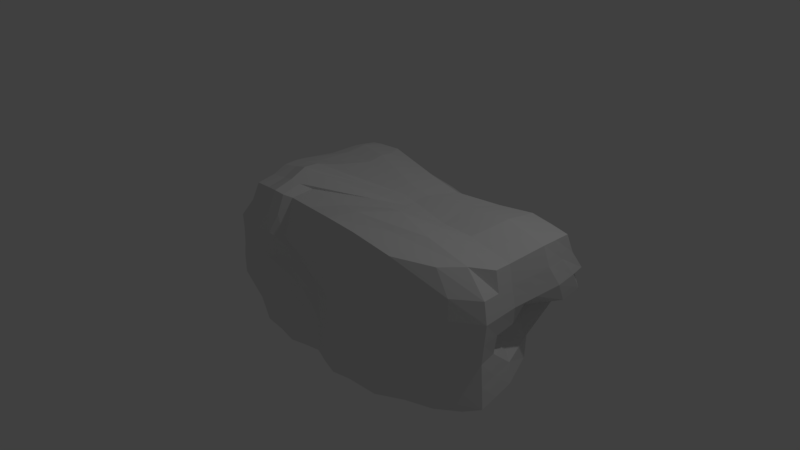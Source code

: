 # Source: piedra2.blend  (saved by Blender 2.79.0; exported with 4.5.12 LTS)
import bpy
from mathutils import Matrix  # noqa: F401  (used for matrix-valued properties, if any)

bpy.ops.wm.read_factory_settings(use_empty=True)
scene = bpy.context.scene
scene.name = 'Scene'

# ---- collections
col_collection_1 = bpy.data.collections.new('Collection 1'); scene.collection.children.link(col_collection_1)

# ---- materials (node trees are filled in below, after node groups)
mat_material = bpy.data.materials.new('Material')
mat_material.alpha_threshold = 0.0
mat_material.use_transparent_shadow = False
mat_material.roughness = 0.5
mat_material.line_color = (0.0, 0.0, 0.0, 1.0)

# ---- material node trees

# ---- world
world_world = bpy.data.worlds.new('World'); scene.world = world_world
world_world.color = (0.05088, 0.05088, 0.05088)
world_world.use_sun_shadow = False
world_world.sun_shadow_jitter_overblur = 0.0
world_world.cycles.sampling_method = 'MANUAL'

# ---- cameras
cam_camera = bpy.data.cameras.new('Camera')
cam_camera.clip_end = 100.0
cam_camera.lens = 35.0
cam_camera.sensor_width = 32.0
cam_camera.sensor_height = 18.0
cam_camera.ortho_scale = 7.314
cam_camera.dof.focus_distance = 0.0
cam_camera.dof.aperture_fstop = 128.0

# ---- lights
light_lamp = bpy.data.lights.new('Lamp', 'POINT')
light_lamp.transmission_factor = 0.0
light_lamp.cutoff_distance = 30.0
light_lamp.energy = 100.0
light_lamp.shadow_buffer_clip_start = 1.001
light_lamp.shadow_soft_size = 0.1
light_lamp.shadow_maximum_resolution = 0.006
light_lamp.use_absolute_resolution = True

# ---- meshes
me_cube = bpy.data.meshes.new('Cube')
me_cube.from_pydata([(1.032, 1.686, -0.99), (1.212, -1.014, -1.018), (-0.9094, -0.9855, -0.9712), (-0.7057, 1.604, -0.9091), (2.386, 0.8918, 0.8558), (1.515, -1.038, 0.9496), (-0.7556, -1.093, 1.088), (-0.9394, 0.9416, 1.016), (1.578, 0.2016, -1.057), (0.3567, 1.815, -0.8898), (1.935, 1.54, -0.09579), (0.1263, -0.9797, -0.961), (1.578, -1.043, -0.05724), (-0.9965, 0.2668, -0.9989), (-1.107, -1.131, 0.1606), (-0.6433, 1.72, 0.1102), (2.386, -0.1082, 0.8558), (0.8587, 0.7051, 0.9297), (-0.1378, -1.049, 1.077), (-1.161, -0.1147, 1.011), (0.6744, 1.839, 0.08262), (-1.368, -0.07612, 0.03809), (0.08725, -0.9843, 0.1459), (2.142, 0.04637, -0.1182), (0.7423, 0.09706, 0.9523), (5.96e-08, 1.192e-07, -1.0), (1.585, -0.5388, -1.108), (-0.1433, 1.776, -0.9459), (2.442, 1.155, 0.3558), (-0.3597, -1.034, -1.013), (1.567, -1.094, 0.4502), (-0.7744, 1.093, -0.9691), (-1.003, -1.198, 0.6096), (-0.9124, 1.315, 0.6263), (2.221, -0.5909, 0.9349), (-0.5037, 0.974, 1.041), (-0.3157, -1.164, 1.151), (-0.9911, 0.6626, 1.037), (1.203, 1.103, -1.069), (0.7981, 2.099, -0.9641), (1.15, 1.713, -0.501), (0.5006, -1.056, -1.056), (1.567, -1.094, -0.5498), (-1.056, -0.5, -1.056), (-1.192, -1.094, -0.3207), (-0.6994, 1.776, -0.3898), (2.442, 0.3918, 0.9119), (1.836, 0.9435, 0.9141), (0.5179, -1.056, 1.056), (-0.8719, -0.6083, 1.151), (-0.1382, 1.824, 0.1102), (1.162, 1.656, -0.05829), (1.019, 1.276, 0.4495), (0.3567, 1.885, -0.3898), (-0.8532, 1.083, 0.08292), (-1.305, -0.6668, 0.1115), (-1.286, 0.1972, -0.4172), (-1.378, -0.1759, 0.5468), (-0.5478, -1.178, 0.1876), (0.5207, -1.103, 0.0005474), (0.2793, -1.059, -0.4131), (-0.2204, -1.163, 0.6048), (2.489, -0.6082, -0.1442), (2.219, 0.9295, -0.1155), (2.489, -0.09947, -0.6442), (2.489, -0.1043, 0.3558), (0.4634, -0.3356, 1.041), (0.7447, 0.3031, 0.98), (1.809, -0.0926, 0.9602), (-0.5388, -0.03669, 1.09), (-0.5, 0.03592, -1.104), (0.519, 0.04081, -1.104), (0.001445, 0.7646, -1.103), (0.004862, -0.4992, -1.102), (0.5413, -0.5402, -1.173), (0.5365, 1.009, -1.172), (-0.4845, 0.8494, -1.158), (-0.352, 0.5563, 1.108), (1.897, 0.426, 1.028), (0.9902, -0.3819, 1.076), (2.559, 0.5736, 0.3959), (1.775, 1.098, -0.6025), (2.559, -0.6404, -0.6844), (0.5403, -1.173, 0.5402), (0.5651, -1.169, -0.5325), (-0.2316, -1.127, -0.3958), (-1.147, -0.6804, 0.6527), (-1.377, -0.5827, -0.4112), (-0.8165, 1.252, -0.4299), (0.8242, 2.172, -0.4499), (1.918, 1.361, 0.3959), (-0.4119, 1.413, 0.6247), (-0.1755, 1.893, -0.4299), (-1.124, 0.691, 0.6377), (-0.5062, -1.321, 0.6527), (2.559, -0.6404, 0.3959), (-0.4009, -0.6523, 1.273), (-0.5271, -0.5393, -1.172), (1.492, -0.7834, -1.073), (-0.4637, 1.631, -0.9396), (2.414, 0.9829, 0.6058), (-0.608, -1.005, -0.9842), (1.59, -1.07, 0.6943), (-0.7375, 1.35, -0.9383), (-0.8438, -1.136, 0.8447), (-0.9637, 1.03, 0.869), (1.997, -0.8245, 0.9287), (-0.8155, 0.9546, 1.03), (-0.5056, -1.121, 1.116), (-0.9529, 0.8213, 1.03), (1.448, 0.6467, -1.069), (0.6067, 2.054, -0.9178), (1.491, 1.606, -0.2957), (0.2984, -1.02, -1.013), (1.573, -1.068, -0.3036), (-1.028, -0.1839, -1.028), (-1.167, -1.112, -0.05419), (-0.6713, 1.748, -0.1398), (2.414, 0.1418, 0.8839), (1.412, 0.8452, 0.9029), (0.1635, -1.036, 1.053), (-0.9894, -0.3649, 1.104), (-0.3933, 1.772, 0.1102), (1.001, 1.86, -0.006764), (0.9187, 0.9053, 0.7567), (0.3901, 1.825, -0.1405), (-0.7686, 1.351, 0.08754), (-1.372, -0.4375, 0.07504), (-1.083, 0.2952, -0.7201), (-1.372, -0.1773, 0.2843), (-0.8071, -1.132, 0.1849), (0.3186, -1.041, 0.02926), (0.2318, -1.015, -0.6784), (-0.1029, -1.079, 0.3863), (2.193, -0.8386, -0.1182), (2.023, 0.5302, -0.1005), (2.193, 0.00139, -0.8682), (2.438, -0.06641, 0.1058), (-0.1102, -0.7712, 1.116), (0.7228, 0.183, 0.9669), (2.136, -0.1082, 0.9075), (0.5079, 0.1091, 0.9846), (-0.75, 0.1594, -1.052), (0.25, 7.605e-08, -1.052), (0.2227, 1.38, -0.983), (3.93e-08, -0.25, -1.052), (1.582, -0.2329, -1.083), (0.1067, 1.748, -0.9178), (2.179, 1.393, 0.1306), (-0.09393, -1.003, -0.9799), (1.573, -1.068, 0.1964), (-0.8631, 0.7415, -0.9771), (-1.044, -1.164, 0.3881), (-0.7341, 1.625, 0.3486), (2.414, -0.3582, 0.8839), (0.4045, 0.7607, 0.9806), (-0.2069, -1.13, 1.121), (-1.091, 0.3284, 0.9867), (1.036, 1.442, -1.028), (0.9219, 1.914, -0.975), (1.052, 1.704, -0.7426), (0.7796, -1.028, -1.028), (1.484, -1.061, -0.7936), (-0.994, -0.7445, -1.018), (-0.9869, -1.025, -0.6513), (-0.6713, 1.748, -0.6398), (2.414, 0.6418, 0.8839), (2.136, 0.9199, 0.8839), (0.9174, -1.037, 1.017), (-0.7837, -0.8432, 1.116), (0.1708, 1.771, 0.1091), (1.351, 1.619, -0.06006), (0.9456, 1.621, 0.2191), (0.3567, 1.852, -0.6398), (-1.188, 0.5528, 0.03088), (-1.193, -0.9094, 0.1285), (-1.35, 0.07902, -0.1782), (-1.3, -0.1718, 0.7988), (-0.2944, -1.086, 0.2011), (0.9416, -1.062, -0.01389), (0.1937, -1.022, -0.1493), (-0.1764, -1.104, 0.8464), (2.438, -0.3582, -0.1442), (2.185, 1.274, -0.1175), (2.438, -0.07386, -0.3942), (2.438, -0.1082, 0.6058), (0.7434, -0.07157, 0.9693), (0.7954, 0.4814, 0.9608), (1.34, -0.03314, 0.927), (-0.8743, -0.04947, 1.053), (-0.25, 1.67e-07, -1.052), (0.9416, 0.2365, -1.066), (9.558e-08, 0.3081, -1.052), (0.05989, -0.7404, -1.033), (0.2661, -0.5201, -1.138), (0.9316, -0.5264, -1.123), (0.5297, -0.2701, -1.138), (0.5232, -0.7982, -1.115), (0.2813, 0.9376, -1.134), (0.811, 1.142, -1.115), (0.768, 1.813, -1.037), (0.5238, 0.4198, -1.138), (-0.6317, 0.9268, -1.064), (-0.2488, 0.8344, -1.133), (-0.2738, 1.385, -1.04), (-0.5161, 0.3881, -1.138), (-0.332, 0.3199, 1.086), (-0.3864, 0.7571, 1.071), (0.4664, 0.3214, 1.012), (-0.8394, 0.6758, 1.079), (1.858, 0.158, 0.9934), (1.869, 0.6886, 0.9704), (2.184, 0.408, 0.9705), (1.292, 0.3667, 0.9867), (0.6906, -0.779, 1.096), (1.474, -0.2663, 1.012), (1.601, -0.5357, 1.024), (0.8098, -0.3729, 1.049), (2.524, 0.2323, 0.3758), (2.501, 0.914, 0.3758), (2.524, 0.7247, 0.1258), (2.501, 0.4359, 0.6539), (2.279, 0.4002, -0.6388), (1.244, 1.413, -0.5323), (1.562, 1.095, -0.8431), (1.782, 1.078, -0.337), (2.23, -0.8807, -0.6354), (2.524, -0.3743, -0.6643), (2.237, -0.6032, -0.9143), (2.524, -0.6243, -0.4143), (0.1989, -1.146, 0.5447), (0.9229, -1.12, 0.5124), (0.5291, -1.138, 0.2701), (0.5369, -1.115, 0.7982), (0.4105, -1.115, -0.4755), (0.9229, -1.12, -0.5277), (0.5386, -1.112, -0.7933), (0.5486, -1.135, -0.2641), (-0.7101, -1.105, -0.3418), (0.05935, -1.087, -0.3908), (-0.2404, -1.07, -0.713), (-0.3848, -1.131, -0.04396), (-1.266, -0.4472, 0.6232), (-1.068, -0.9372, 0.6303), (-1.301, -0.7062, 0.3783), (-0.9708, -0.6346, 0.8975), (-1.382, -0.3027, -0.3999), (-1.297, -0.8449, -0.3772), (-1.179, -0.5289, -0.753), (-1.355, -0.6231, -0.1312), (-0.758, 1.514, -0.4098), (-0.9552, 0.8311, -0.4234), (-0.758, 1.236, -0.6879), (-0.7887, 1.235, -0.1579), (0.6229, 2.13, -0.4098), (0.9792, 1.993, -0.4658), (0.9489, 2.129, -0.1987), (0.8112, 2.14, -0.707), (1.631, 1.299, 0.3881), (2.18, 1.279, 0.3758), (1.878, 1.094, 0.6599), (1.636, 1.483, 0.1539), (-0.7028, 1.352, 0.635), (0.2415, 1.336, 0.5713), (-0.5533, 1.075, 0.8796), (-0.2016, 1.727, 0.3588), (-0.4375, 1.835, -0.4098), (0.09061, 1.859, -0.4098), (-0.1594, 1.859, -0.1598), (-0.1594, 1.835, -0.6879), (-1.023, 1.014, 0.6697), (-1.321, 0.2361, 0.5257), (-1.04, 0.838, 0.3462), (-1.044, 0.647, 0.8652), (-0.7477, -1.258, 0.6303), (-0.3479, -1.267, 0.6237), (-0.5517, -1.276, 0.4132), (-0.3723, -1.233, 0.8975), (2.23, -0.8807, 0.4048), (2.524, -0.3743, 0.3758), (2.524, -0.6243, 0.1258), (2.501, -0.6243, 0.6539), (-0.3382, -0.9031, 1.21), (-0.5018, -0.3856, 1.213), (-0.2572, -0.6051, 1.23), (-0.6172, -0.6252, 1.21), (-0.7884, -0.5191, -1.113), (-0.2547, -0.5182, -1.135), (-0.5161, -0.2701, -1.138), (-0.4497, -0.7875, -1.094), (-0.177, -0.7611, -1.058), (-0.2581, -0.26, -1.095), (-0.7721, -0.2397, -1.083), (-0.7473, -0.3734, 1.158), (0.1378, -0.1364, 1.061), (-0.2245, -0.8727, 1.177), (2.469, -0.3662, 0.6298), (2.481, -0.3662, 0.1158), (2.212, -0.8597, 0.1432), (-0.252, -1.192, 0.8697), (-0.3708, -1.198, 0.4183), (-0.7932, -1.218, 0.4), (-1.236, 0.2434, 0.7776), (-1.291, 0.3697, 0.2406), (-0.9034, 1.239, 0.3761), (0.09868, 1.803, -0.6638), (0.102, 1.815, -0.1498), (-0.4154, 1.803, -0.1498), (0.2681, 1.634, 0.3275), (0.3109, 0.9571, 0.8206), (-0.8169, 1.045, 0.8816), (1.908, 1.512, 0.1422), (2.158, 1.052, 0.6298), (1.531, 1.043, 0.6673), (0.9354, 1.944, -0.7236), (1.076, 1.893, -0.237), (0.7318, 2.117, -0.1603), (-1.039, 0.7552, -0.1667), (-0.8381, 0.8484, -0.6982), (-0.7147, 1.492, -0.6638), (-1.249, -0.8756, -0.1071), (-1.085, -0.7769, -0.7046), (-1.163, -0.2013, -0.7253), (-0.8895, -0.881, 0.8691), (-1.165, -0.9473, 0.3847), (-1.35, -0.4655, 0.3514), (-0.07503, -1.068, -0.05552), (0.02934, -1.037, -0.6853), (-0.5486, -1.037, -0.6733), (0.9307, -1.091, -0.2706), (0.8767, -1.075, -0.7794), (0.3725, -1.065, -0.7387), (0.9708, -1.082, 0.7594), (0.9307, -1.091, 0.2495), (0.258, -1.093, 0.2877), (2.481, -0.3662, -0.4043), (2.216, -0.3455, -0.8913), (2.012, -0.8442, -0.8702), (1.69, 1.338, -0.3218), (1.139, 1.406, -0.7795), (1.997, 0.5331, -0.8683), (2.457, 0.7304, 0.6298), (2.469, 1.089, 0.1158), (2.25, 0.4185, 0.1397), (1.09, -0.1488, 0.9754), (1.905, -0.3402, 0.9637), (1.215, -0.7362, 1.023), (1.326, 0.5764, 0.9493), (2.16, 0.664, 0.9272), (2.16, 0.1499, 0.939), (-0.825, 0.8322, 1.05), (0.4331, 0.5155, 1.003), (0.5102, 0.1966, 0.9941), (-0.2581, 0.3484, -1.095), (-0.01141, 1.365, -1.007), (-0.5615, 1.245, -1.006), (0.8817, 0.6621, -1.09), (0.8661, 1.605, -1.042), (0.5227, 1.608, -1.001), (0.8804, -0.7783, -1.077), (0.9355, -0.2074, -1.094), (0.2581, -0.26, -1.095), (0.271, -0.772, -1.079), (0.2581, 0.3047, -1.095), (-0.7158, 0.5866, -1.066), (-0.8432, 0.3904, 1.05), (1.322, 0.1715, 0.9581), (0.4033, -0.7192, 1.064), (2.469, 0.1545, 0.6298), (2.25, 0.4222, -0.3803), (2.212, -0.8597, -0.3769), (0.1658, -1.094, 0.8069), (0.3798, -1.076, -0.2224), (-0.8421, -1.115, -0.03082), (-1.124, -0.4176, 0.8688), (-1.407, -0.3822, -0.1521), (-0.7265, 1.492, -0.1498), (0.6148, 2.097, -0.6638), (1.396, 1.551, 0.1419), (-0.4812, 1.679, 0.3506), (-0.4154, 1.792, -0.6638), (-0.9914, 0.8571, 0.8835), (-0.5902, -1.18, 0.8691), (2.206, -0.8602, 0.6566), (-0.5297, -0.8653, 1.159), (-0.7048, -0.7633, -1.051)], [], [(385, 101, 2, 163), (384, 169, 6, 108), (383, 106, 5, 102), (382, 108, 6, 104), (381, 109, 7, 105), (380, 99, 3, 165), (379, 122, 15, 153), (378, 123, 20, 172), (377, 111, 9, 173), (376, 126, 15, 117), (375, 127, 21, 176), (374, 121, 19, 177), (373, 130, 14, 116), (372, 131, 22, 180), (371, 120, 18, 181), (370, 134, 12, 114), (369, 135, 23, 184), (368, 118, 16, 185), (367, 138, 18, 120), (366, 139, 24, 188), (365, 157, 19, 189), (364, 142, 13, 151), (363, 143, 25, 192), (362, 113, 11, 193), (361, 194, 73, 145), (360, 195, 74, 196), (359, 161, 41, 197), (358, 198, 72, 144), (357, 199, 75, 200), (356, 191, 71, 201), (355, 202, 31, 103), (354, 203, 76, 204), (353, 190, 70, 205), (352, 206, 69, 141), (351, 207, 77, 208), (350, 109, 37, 209), (349, 210, 68, 140), (348, 211, 78, 212), (347, 187, 67, 213), (346, 214, 48, 168), (345, 215, 79, 216), (344, 186, 66, 217), (343, 218, 65, 137), (342, 219, 80, 220), (341, 166, 46, 221), (340, 222, 64, 136), (339, 223, 81, 224), (338, 183, 63, 225), (337, 226, 42, 162), (336, 227, 82, 228), (335, 182, 62, 229), (334, 230, 61, 133), (333, 231, 83, 232), (332, 168, 48, 233), (331, 234, 60, 132), (330, 235, 84, 236), (329, 179, 59, 237), (328, 238, 44, 164), (327, 239, 85, 240), (326, 178, 58, 241), (325, 242, 57, 129), (324, 243, 86, 244), (323, 169, 49, 245), (322, 246, 56, 128), (321, 247, 87, 248), (320, 175, 55, 249), (319, 250, 45, 165), (318, 251, 88, 252), (317, 174, 54, 253), (316, 254, 53, 125), (315, 255, 89, 256), (314, 159, 39, 257), (313, 258, 52, 124), (312, 259, 90, 260), (311, 171, 51, 261), (310, 262, 33, 105), (309, 263, 91, 264), (308, 170, 50, 265), (307, 266, 45, 117), (306, 267, 92, 268), (305, 147, 27, 269), (304, 270, 33, 153), (303, 271, 93, 272), (302, 157, 37, 273), (301, 274, 32, 152), (300, 275, 94, 276), (299, 156, 36, 277), (298, 278, 30, 150), (297, 279, 95, 280), (296, 154, 34, 281), (295, 282, 36, 156), (294, 283, 96, 284), (293, 121, 49, 285), (292, 286, 43, 115), (291, 287, 97, 288), (290, 149, 29, 289), (287, 290, 289, 97), (73, 193, 290, 287), (193, 11, 149, 290), (190, 291, 288, 70), (25, 145, 291, 190), (145, 73, 287, 291), (142, 292, 115, 13), (70, 288, 292, 142), (288, 97, 286, 292), (283, 293, 285, 96), (69, 189, 293, 283), (189, 19, 121, 293), (186, 294, 284, 66), (24, 141, 294, 186), (141, 69, 283, 294), (138, 295, 156, 18), (66, 284, 295, 138), (284, 96, 282, 295), (279, 296, 281, 95), (65, 185, 296, 279), (185, 16, 154, 296), (182, 297, 280, 62), (23, 137, 297, 182), (137, 65, 279, 297), (134, 298, 150, 12), (62, 280, 298, 134), (280, 95, 278, 298), (275, 299, 277, 94), (61, 181, 299, 275), (181, 18, 156, 299), (178, 300, 276, 58), (22, 133, 300, 178), (133, 61, 275, 300), (130, 301, 152, 14), (58, 276, 301, 130), (276, 94, 274, 301), (271, 302, 273, 93), (57, 177, 302, 271), (177, 19, 157, 302), (174, 303, 272, 54), (21, 129, 303, 174), (129, 57, 271, 303), (126, 304, 153, 15), (54, 272, 304, 126), (272, 93, 270, 304), (267, 305, 269, 92), (53, 173, 305, 267), (173, 9, 147, 305), (170, 306, 268, 50), (20, 125, 306, 170), (125, 53, 267, 306), (122, 307, 117, 15), (50, 268, 307, 122), (268, 92, 266, 307), (263, 308, 265, 91), (52, 172, 308, 263), (172, 20, 170, 308), (155, 309, 264, 35), (17, 124, 309, 155), (124, 52, 263, 309), (107, 310, 105, 7), (35, 264, 310, 107), (264, 91, 262, 310), (259, 311, 261, 90), (28, 148, 311, 259), (148, 10, 171, 311), (167, 312, 260, 47), (4, 100, 312, 167), (100, 28, 259, 312), (119, 313, 124, 17), (47, 260, 313, 119), (260, 90, 258, 313), (255, 314, 257, 89), (40, 160, 314, 255), (160, 0, 159, 314), (171, 315, 256, 51), (10, 112, 315, 171), (112, 40, 255, 315), (123, 316, 125, 20), (51, 256, 316, 123), (256, 89, 254, 316), (251, 317, 253, 88), (56, 176, 317, 251), (176, 21, 174, 317), (151, 318, 252, 31), (13, 128, 318, 151), (128, 56, 251, 318), (103, 319, 165, 3), (31, 252, 319, 103), (252, 88, 250, 319), (247, 320, 249, 87), (44, 116, 320, 247), (116, 14, 175, 320), (163, 321, 248, 43), (2, 164, 321, 163), (164, 44, 247, 321), (115, 322, 128, 13), (43, 248, 322, 115), (248, 87, 246, 322), (243, 323, 245, 86), (32, 104, 323, 243), (104, 6, 169, 323), (175, 324, 244, 55), (14, 152, 324, 175), (152, 32, 243, 324), (127, 325, 129, 21), (55, 244, 325, 127), (244, 86, 242, 325), (239, 326, 241, 85), (60, 180, 326, 239), (180, 22, 178, 326), (149, 327, 240, 29), (11, 132, 327, 149), (132, 60, 239, 327), (101, 328, 164, 2), (29, 240, 328, 101), (240, 85, 238, 328), (235, 329, 237, 84), (42, 114, 329, 235), (114, 12, 179, 329), (161, 330, 236, 41), (1, 162, 330, 161), (162, 42, 235, 330), (113, 331, 132, 11), (41, 236, 331, 113), (236, 84, 234, 331), (231, 332, 233, 83), (30, 102, 332, 231), (102, 5, 168, 332), (179, 333, 232, 59), (12, 150, 333, 179), (150, 30, 231, 333), (131, 334, 133, 22), (59, 232, 334, 131), (232, 83, 230, 334), (227, 335, 229, 82), (64, 184, 335, 227), (184, 23, 182, 335), (146, 336, 228, 26), (8, 136, 336, 146), (136, 64, 227, 336), (98, 337, 162, 1), (26, 228, 337, 98), (228, 82, 226, 337), (223, 338, 225, 81), (40, 112, 338, 223), (112, 10, 183, 338), (158, 339, 224, 38), (0, 160, 339, 158), (160, 40, 223, 339), (110, 340, 136, 8), (38, 224, 340, 110), (224, 81, 222, 340), (219, 341, 221, 80), (28, 100, 341, 219), (100, 4, 166, 341), (183, 342, 220, 63), (10, 148, 342, 183), (148, 28, 219, 342), (135, 343, 137, 23), (63, 220, 343, 135), (220, 80, 218, 343), (215, 344, 217, 79), (68, 188, 344, 215), (188, 24, 186, 344), (154, 345, 216, 34), (16, 140, 345, 154), (140, 68, 215, 345), (106, 346, 168, 5), (34, 216, 346, 106), (216, 79, 214, 346), (211, 347, 213, 78), (47, 119, 347, 211), (119, 17, 187, 347), (166, 348, 212, 46), (4, 167, 348, 166), (167, 47, 211, 348), (118, 349, 140, 16), (46, 212, 349, 118), (212, 78, 210, 349), (207, 350, 209, 77), (35, 107, 350, 207), (107, 7, 109, 350), (187, 351, 208, 67), (17, 155, 351, 187), (155, 35, 207, 351), (139, 352, 141, 24), (67, 208, 352, 139), (208, 77, 206, 352), (203, 353, 205, 76), (72, 192, 353, 203), (192, 25, 190, 353), (147, 354, 204, 27), (9, 144, 354, 147), (144, 72, 203, 354), (99, 355, 103, 3), (27, 204, 355, 99), (204, 76, 202, 355), (199, 356, 201, 75), (38, 110, 356, 199), (110, 8, 191, 356), (159, 357, 200, 39), (0, 158, 357, 159), (158, 38, 199, 357), (111, 358, 144, 9), (39, 200, 358, 111), (200, 75, 198, 358), (195, 359, 197, 74), (26, 98, 359, 195), (98, 1, 161, 359), (191, 360, 196, 71), (8, 146, 360, 191), (146, 26, 195, 360), (143, 361, 145, 25), (71, 196, 361, 143), (196, 74, 194, 361), (194, 362, 193, 73), (74, 197, 362, 194), (197, 41, 113, 362), (198, 363, 192, 72), (75, 201, 363, 198), (201, 71, 143, 363), (202, 364, 151, 31), (76, 205, 364, 202), (205, 70, 142, 364), (206, 365, 189, 69), (77, 209, 365, 206), (209, 37, 157, 365), (210, 366, 188, 68), (78, 213, 366, 210), (213, 67, 139, 366), (214, 367, 120, 48), (79, 217, 367, 214), (217, 66, 138, 367), (218, 368, 185, 65), (80, 221, 368, 218), (221, 46, 118, 368), (222, 369, 184, 64), (81, 225, 369, 222), (225, 63, 135, 369), (226, 370, 114, 42), (82, 229, 370, 226), (229, 62, 134, 370), (230, 371, 181, 61), (83, 233, 371, 230), (233, 48, 120, 371), (234, 372, 180, 60), (84, 237, 372, 234), (237, 59, 131, 372), (238, 373, 116, 44), (85, 241, 373, 238), (241, 58, 130, 373), (242, 374, 177, 57), (86, 245, 374, 242), (245, 49, 121, 374), (246, 375, 176, 56), (87, 249, 375, 246), (249, 55, 127, 375), (250, 376, 117, 45), (88, 253, 376, 250), (253, 54, 126, 376), (254, 377, 173, 53), (89, 257, 377, 254), (257, 39, 111, 377), (258, 378, 172, 52), (90, 261, 378, 258), (261, 51, 123, 378), (262, 379, 153, 33), (91, 265, 379, 262), (265, 50, 122, 379), (266, 380, 165, 45), (92, 269, 380, 266), (269, 27, 99, 380), (270, 381, 105, 33), (93, 273, 381, 270), (273, 37, 109, 381), (274, 382, 104, 32), (94, 277, 382, 274), (277, 36, 108, 382), (278, 383, 102, 30), (95, 281, 383, 278), (281, 34, 106, 383), (282, 384, 108, 36), (96, 285, 384, 282), (285, 49, 169, 384), (286, 385, 163, 43), (97, 289, 385, 286), (289, 29, 101, 385)])
me_cube.materials.append(mat_material)
me_cube.use_remesh_preserve_volume = False
me_cube.use_remesh_preserve_attributes = False
me_cube.use_mirror_vertex_groups = False
me_cube.update()

# ---- objects
ob_cube = bpy.data.objects.new('Cube', me_cube)
ob_lamp = bpy.data.objects.new('Lamp', light_lamp)
ob_camera = bpy.data.objects.new('Camera', cam_camera)

# ---- transforms, parenting, visibility, modifiers, constraints
ob_cube.location = (0.0, 0.0, 0.0)
ob_cube.lock_rotations_4d = False
ob_cube.empty_display_type = 'ARROWS'
ob_cube.lineart.crease_threshold = 0.0
ob_lamp.location = (4.076, 1.005, 5.904)
ob_lamp.rotation_euler = (0.6503, 0.05522, 1.866)
ob_lamp.lock_rotations_4d = False
ob_lamp.empty_display_type = 'ARROWS'
ob_lamp.color = (0.0, 0.0, 0.0, 0.0)
ob_lamp.lineart.crease_threshold = 0.0
ob_camera.location = (7.481, -6.508, 5.344)
ob_camera.rotation_euler = (1.109, 0.0, 0.8149)
ob_camera.lock_rotations_4d = False
ob_camera.empty_display_type = 'ARROWS'
ob_camera.color = (0.0, 0.0, 0.0, 0.0)
ob_camera.display_type = 'WIRE'
ob_camera.lineart.crease_threshold = 0.0

# ---- collection membership
col_collection_1.objects.link(ob_cube)
col_collection_1.objects.link(ob_lamp)
col_collection_1.objects.link(ob_camera)

# ---- scene / render settings (as saved in the file)
scene.camera = ob_camera
scene.frame_start = 1; scene.frame_end = 250; scene.frame_set(1)
scene.render.engine = 'BLENDER_EEVEE_NEXT'
scene.render.resolution_percentage = 50
scene.render.dither_intensity = 0.0
scene.cycles.use_denoising = False
scene.cycles.samples = 128
scene.cycles.sampling_pattern = 'TABULATED_SOBOL'
scene.cycles.use_adaptive_sampling = False
scene.cycles.use_light_tree = False
scene.cycles.blur_glossy = 0.0
scene.cycles.sample_clamp_indirect = 0.0
scene.view_settings.view_transform = 'Standard'
bpy.context.view_layer.update()
